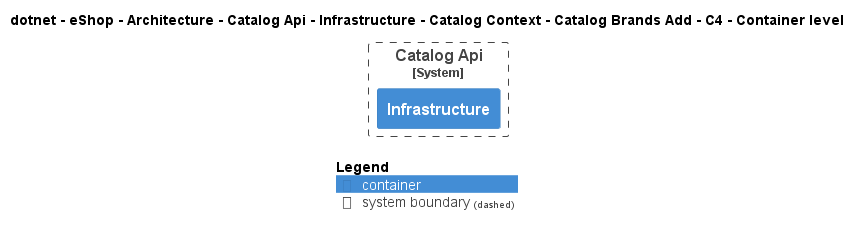

The diagram above was rendered by PlantUML. Its source (embedded in the PNG):
@startuml
!pragma layout smetana
!include ..\..\..\..\..\..\..\..\..\..\..\.c4s\C4_Container.puml

AddElementTag("c4interflow:lifecycle:new", $bgColor=green, $fontColor=#ffffff, $borderColor=green, $shadowing="False")
AddElementTag("c4interflow:lifecycle:changed", $bgColor=orange, $fontColor=#ffffff, $borderColor=orange, $shadowing="False")
AddElementTag("c4interflow:lifecycle:removed", $bgColor=red, $fontColor=#ffffff, $borderColor=red, $shadowing="False")

AddRelTag("c4interflow:lifecycle:new", $textColor=green, $lineColor=green)
AddRelTag("c4interflow:lifecycle:changed", $textColor=orange, $lineColor=orange)
AddRelTag("c4interflow:lifecycle:removed", $textColor=red, $lineColor=red)

SHOW_PERSON_PORTRAIT()
LAYOUT_TOP_DOWN()

skinparam linetype polyline

title dotnet - eShop - Architecture - Catalog Api - Infrastructure - Catalog Context - Catalog Brands Add - C4 - Container level


System_Boundary(dotnet.eShop.Architecture.SoftwareSystems.CatalogApi, "Catalog Api") {
    Container(dotnet.eShop.Architecture.SoftwareSystems.CatalogApi.Containers.Infrastructure, "Infrastructure", "", "")
}



SHOW_LEGEND()
@enduml